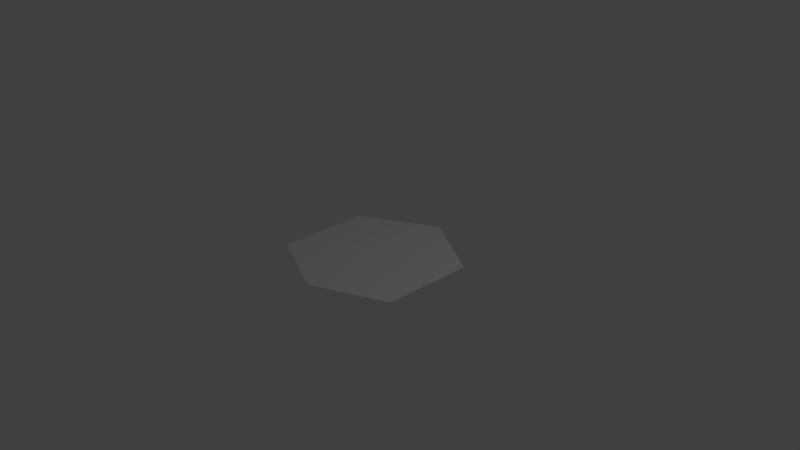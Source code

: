 # Source: hexagono.blend  (saved by Blender 2.79.0; exported with 4.5.12 LTS)
import bpy
from mathutils import Matrix  # noqa: F401  (used for matrix-valued properties, if any)

bpy.ops.wm.read_factory_settings(use_empty=True)
scene = bpy.context.scene
scene.name = 'Scene'

# ---- collections
col_collection_1 = bpy.data.collections.new('Collection 1'); scene.collection.children.link(col_collection_1)

# ---- world
world_world = bpy.data.worlds.new('World'); scene.world = world_world
world_world.color = (0.05088, 0.05088, 0.05088)
world_world.use_sun_shadow = False
world_world.sun_shadow_jitter_overblur = 0.0
world_world.cycles.sampling_method = 'MANUAL'

# ---- cameras
cam_camera = bpy.data.cameras.new('Camera')
cam_camera.clip_end = 100.0
cam_camera.lens = 35.0
cam_camera.sensor_width = 32.0
cam_camera.sensor_height = 18.0
cam_camera.ortho_scale = 7.314
cam_camera.dof.focus_distance = 0.0
cam_camera.dof.aperture_fstop = 128.0

# ---- lights
light_lamp = bpy.data.lights.new('Lamp', 'POINT')
light_lamp.transmission_factor = 0.0
light_lamp.cutoff_distance = 30.0
light_lamp.energy = 100.0
light_lamp.shadow_buffer_clip_start = 1.001
light_lamp.shadow_soft_size = 0.1
light_lamp.shadow_maximum_resolution = 0.006
light_lamp.use_absolute_resolution = True

# ---- meshes
me_cube_001 = bpy.data.meshes.new('Cube.001')
me_cube_001.from_pydata([(-1.017, -0.5596, 0.0), (-0.008522, -1.014, 0.0), (-1.025, 0.6979, 0.0), (0.9989, -0.5614, 0.0), (-0.006912, 1.28, 0.0), (1.007, 0.6945, 0.0)], [], [(2, 0, 1, 3, 5, 4)])
me_cube_001.use_remesh_preserve_volume = False
me_cube_001.use_remesh_preserve_attributes = False
me_cube_001.use_mirror_vertex_groups = False
me_cube_001.update()

# ---- objects
ob_cube = bpy.data.objects.new('Cube', me_cube_001)
ob_lamp = bpy.data.objects.new('Lamp', light_lamp)
ob_camera = bpy.data.objects.new('Camera', cam_camera)

# ---- transforms, parenting, visibility, modifiers, constraints
ob_cube.location = (0.003775, 0.007261, -0.05308)
ob_cube.scale = (1.0, 1.0, 0.0)
ob_cube.lineart.crease_threshold = 0.0
ob_lamp.location = (4.076, 1.005, 5.904)
ob_lamp.rotation_euler = (0.6503, 0.05522, 1.866)
ob_lamp.lock_rotations_4d = False
ob_lamp.empty_display_type = 'ARROWS'
ob_lamp.color = (0.0, 0.0, 0.0, 0.0)
ob_lamp.lineart.crease_threshold = 0.0
ob_camera.location = (7.481, -6.508, 5.344)
ob_camera.rotation_euler = (1.109, 0.0, 0.8149)
ob_camera.lock_rotations_4d = False
ob_camera.empty_display_type = 'ARROWS'
ob_camera.color = (0.0, 0.0, 0.0, 0.0)
ob_camera.display_type = 'WIRE'
ob_camera.lineart.crease_threshold = 0.0

# ---- collection membership
col_collection_1.objects.link(ob_cube)
col_collection_1.objects.link(ob_lamp)
col_collection_1.objects.link(ob_camera)

# ---- scene / render settings (as saved in the file)
scene.camera = ob_camera
scene.frame_start = 1; scene.frame_end = 250; scene.frame_set(64)
scene.render.engine = 'BLENDER_EEVEE_NEXT'
scene.render.resolution_percentage = 50
scene.render.fps = 30
scene.render.dither_intensity = 0.0
scene.cycles.use_denoising = False
scene.cycles.samples = 128
scene.cycles.sampling_pattern = 'TABULATED_SOBOL'
scene.cycles.use_adaptive_sampling = False
scene.cycles.use_light_tree = False
scene.cycles.blur_glossy = 0.0
scene.cycles.sample_clamp_indirect = 0.0
scene.view_settings.view_transform = 'Standard'
bpy.context.view_layer.update()
